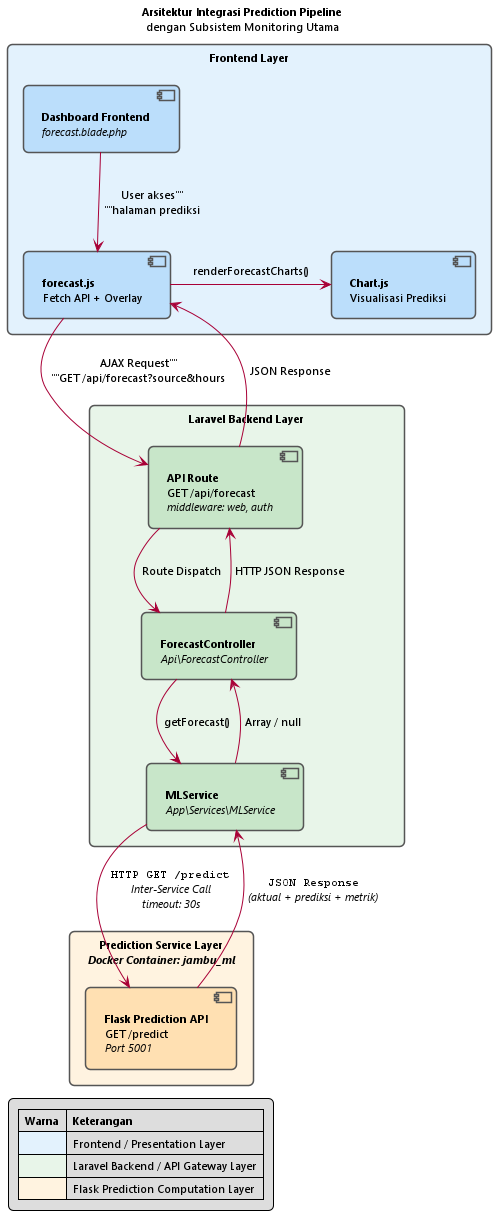

The diagram above was rendered by PlantUML. Its source (embedded in the PNG):
@startuml Integrasi_Prediction_Pipeline

skinparam backgroundColor white
skinparam defaultFontName "Segoe UI"
skinparam defaultFontSize 11
skinparam shadowing false
skinparam roundCorner 10
skinparam padding 4

skinparam rectangle {
    BorderColor #555555
    BackgroundColor #F5F5F5
    FontStyle bold
}

skinparam component {
    BorderColor #555555
    BackgroundColor #FFFFFF
}

title **Arsitektur Integrasi Prediction Pipeline**\ndengan Subsistem Monitoring Utama

' ── Frontend Layer ──
rectangle "**Frontend Layer**" as fe_layer #E3F2FD {
    component "**Dashboard Frontend**\n//forecast.blade.php//" as dashboard #BBDEFB
    component "**forecast.js**\nFetch API + Overlay" as forecastjs #BBDEFB
    component "**Chart.js**\nVisualisasi Prediksi" as chartjs #BBDEFB
}

' ── Laravel Backend Layer ──
rectangle "**Laravel Backend Layer**" as be_layer #E8F5E9 {
    component "**API Route**\nGET /api/forecast\n//middleware: web, auth//" as route #C8E6C9
    component "**ForecastController**\n//Api\\ForecastController//" as controller #C8E6C9
    component "**MLService**\n//App\\Services\\MLService//" as mlservice #C8E6C9
}

' ── Prediction Service Layer ──
rectangle "**Prediction Service Layer**\n//Docker Container: jambu_ml//" as ml_layer #FFF3E0 {
    component "**Flask Prediction API**\nGET /predict\n//Port 5001//" as flask #FFE0B2
}

' ── Alur Komunikasi ──
dashboard -down-> forecastjs : ""User akses""\n""halaman prediksi""
forecastjs -down-> route : ""AJAX Request""\n""GET /api/forecast?source&hours""
route -down-> controller : ""Route Dispatch""
controller -down-> mlservice : ""getForecast()""
mlservice -down-> flask : ""HTTP GET /predict""\n//Inter-Service Call//\n//timeout: 30s//
flask -up-> mlservice : ""JSON Response""\n//(aktual + prediksi + metrik)//
mlservice -up-> controller : ""Array / null""
controller -up-> route : ""HTTP JSON Response""
route -up-> forecastjs : ""JSON Response""
forecastjs -right-> chartjs : ""renderForecastCharts()""

' ── Legend ──
legend bottom left
    |= Warna |= Keterangan |
    | <#E3F2FD> | Frontend / Presentation Layer |
    | <#E8F5E9> | Laravel Backend / API Gateway Layer |
    | <#FFF3E0> | Flask Prediction Computation Layer |
endlegend

@enduml